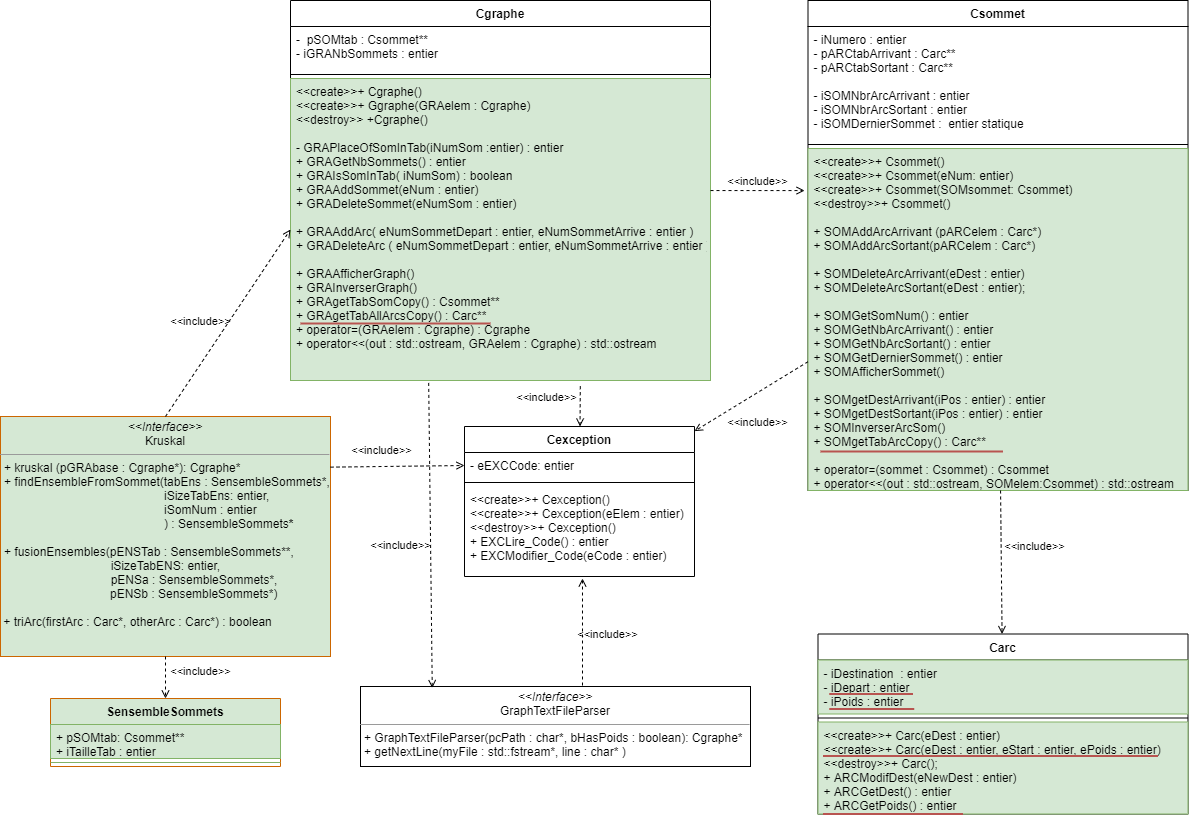

The diagram above was exported from draw.io. Its source (the exported page's mxGraphModel, read from the mxfile embedded in the PNG):
<mxGraphModel dx="1422" dy="762" grid="1" gridSize="10" guides="1" tooltips="1" connect="1" arrows="1" fold="1" page="1" pageScale="1" pageWidth="827" pageHeight="1169" math="0" shadow="0">
  <root>
    <mxCell id="0" />
    <mxCell id="1" parent="0" />
    <mxCell id="bLQx4u1SUMKuMdxCQeeX-1" value="Cgraphe" style="swimlane;fontStyle=1;align=center;verticalAlign=top;childLayout=stackLayout;horizontal=1;startSize=26;horizontalStack=0;resizeParent=1;resizeParentMax=0;resizeLast=0;collapsible=1;marginBottom=0;" parent="1" vertex="1">
      <mxGeometry x="320" y="30" width="420" height="380" as="geometry" />
    </mxCell>
    <mxCell id="bLQx4u1SUMKuMdxCQeeX-2" value="-  pSOMtab : Csommet**&#10;- iGRANbSommets : entier" style="text;strokeColor=none;fillColor=none;align=left;verticalAlign=top;spacingLeft=4;spacingRight=4;overflow=hidden;rotatable=0;points=[[0,0.5],[1,0.5]];portConstraint=eastwest;" parent="bLQx4u1SUMKuMdxCQeeX-1" vertex="1">
      <mxGeometry y="26" width="420" height="44" as="geometry" />
    </mxCell>
    <mxCell id="bLQx4u1SUMKuMdxCQeeX-3" value="" style="line;strokeWidth=1;fillColor=none;align=left;verticalAlign=middle;spacingTop=-1;spacingLeft=3;spacingRight=3;rotatable=0;labelPosition=right;points=[];portConstraint=eastwest;" parent="bLQx4u1SUMKuMdxCQeeX-1" vertex="1">
      <mxGeometry y="70" width="420" height="8" as="geometry" />
    </mxCell>
    <mxCell id="bLQx4u1SUMKuMdxCQeeX-4" value="&lt;&lt;create&gt;&gt;+ Cgraphe()&#10;&lt;&lt;create&gt;&gt;+ Ggraphe(GRAelem : Cgraphe)&#10;&lt;&lt;destroy&gt;&gt; +Cgraphe()&#10;&#10;- GRAPlaceOfSomInTab(iNumSom :entier) : entier&#10;+ GRAGetNbSommets() : entier&#10;+ GRAIsSomInTab( iNumSom) : boolean&#10;+ GRAAddSommet(eNum : entier)&#10;+ GRADeleteSommet(eNumSom : entier)&#10;&#10;+ GRAAddArc( eNumSommetDepart : entier, eNumSommetArrive : entier )&#10;+ GRADeleteArc ( eNumSommetDepart : entier, eNumSommetArrive : entier )&#10;&#10;+ GRAAfficherGraph()&#10;+ GRAInverserGraph()&#10;+ GRAgetTabSomCopy() : Csommet**&#10;+ GRAgetTabAllArcsCopy() : Carc**&#10;+ operator=(GRAelem : Cgraphe) : Cgraphe&#10;+ operator&lt;&lt;(out : std::ostream, GRAelem : Cgraphe) : std::ostream" style="text;strokeColor=#82b366;fillColor=#d5e8d4;align=left;verticalAlign=top;spacingLeft=4;spacingRight=4;overflow=hidden;rotatable=0;points=[[0,0.5],[1,0.5]];portConstraint=eastwest;" parent="bLQx4u1SUMKuMdxCQeeX-1" vertex="1">
      <mxGeometry y="78" width="420" height="302" as="geometry" />
    </mxCell>
    <mxCell id="zVvoivQQcT_Ts4mum_z7-1" value="Csommet" style="swimlane;fontStyle=1;align=center;verticalAlign=top;childLayout=stackLayout;horizontal=1;startSize=26;horizontalStack=0;resizeParent=1;resizeParentMax=0;resizeLast=0;collapsible=1;marginBottom=0;" parent="1" vertex="1">
      <mxGeometry x="837.5" y="30" width="380" height="490" as="geometry" />
    </mxCell>
    <mxCell id="zVvoivQQcT_Ts4mum_z7-2" value="- iNumero : entier&#10;- pARCtabArrivant : Carc**&#10;- pARCtabSortant : Carc**&#10;&#10;- iSOMNbrArcArrivant : entier&#10;- iSOMNbrArcSortant : entier&#10;- iSOMDernierSommet :  entier statique" style="text;strokeColor=none;fillColor=none;align=left;verticalAlign=top;spacingLeft=4;spacingRight=4;overflow=hidden;rotatable=0;points=[[0,0.5],[1,0.5]];portConstraint=eastwest;" parent="zVvoivQQcT_Ts4mum_z7-1" vertex="1">
      <mxGeometry y="26" width="380" height="114" as="geometry" />
    </mxCell>
    <mxCell id="zVvoivQQcT_Ts4mum_z7-3" value="" style="line;strokeWidth=1;fillColor=none;align=left;verticalAlign=middle;spacingTop=-1;spacingLeft=3;spacingRight=3;rotatable=0;labelPosition=right;points=[];portConstraint=eastwest;" parent="zVvoivQQcT_Ts4mum_z7-1" vertex="1">
      <mxGeometry y="140" width="380" height="8" as="geometry" />
    </mxCell>
    <mxCell id="zVvoivQQcT_Ts4mum_z7-4" value="&lt;&lt;create&gt;&gt;+ Csommet()&#10;&lt;&lt;create&gt;&gt;+ Csommet(eNum: entier)&#10;&lt;&lt;create&gt;&gt;+ Csommet(SOMsommet: Csommet)&#10;&lt;&lt;destroy&gt;&gt;+ Csommet()&#10;&#10;+ SOMAddArcArrivant (pARCelem : Carc*)&#10;+ SOMAddArcSortant(pARCelem : Carc*)&#10;&#10;+ SOMDeleteArcArrivant(eDest : entier)&#10;+ SOMDeleteArcSortant(eDest : entier);&#10;&#10;+ SOMGetSomNum() : entier&#10;+ SOMGetNbArcArrivant() : entier&#10;+ SOMGetNbArcSortant() : entier&#10;+ SOMGetDernierSommet() : entier&#10;+ SOMAfficherSommet()&#10;&#10;+ SOMgetDestArrivant(iPos : entier) : entier&#10;+ SOMgetDestSortant(iPos : entier) : entier&#10;+ SOMInverserArcSom()&#10;+ SOMgetTabArcCopy() : Carc**&#10;&#10;+ operator=(sommet : Csommet) : Csommet&#10;+ operator&lt;&lt;(out : std::ostream, SOMelem:Csommet) : std::ostream" style="text;strokeColor=#82b366;fillColor=#d5e8d4;align=left;verticalAlign=top;spacingLeft=4;spacingRight=4;overflow=hidden;rotatable=0;points=[[0,0.5],[1,0.5]];portConstraint=eastwest;" parent="zVvoivQQcT_Ts4mum_z7-1" vertex="1">
      <mxGeometry y="148" width="380" height="342" as="geometry" />
    </mxCell>
    <mxCell id="zVvoivQQcT_Ts4mum_z7-5" value="Carc" style="swimlane;fontStyle=1;align=center;verticalAlign=top;childLayout=stackLayout;horizontal=1;startSize=26;horizontalStack=0;resizeParent=1;resizeParentMax=0;resizeLast=0;collapsible=1;marginBottom=0;" parent="1" vertex="1">
      <mxGeometry x="847.5" y="663.5" width="370" height="180" as="geometry" />
    </mxCell>
    <mxCell id="zVvoivQQcT_Ts4mum_z7-6" value="- iDestination  : entier&#10;- iDepart : entier&#10;- iPoids : entier" style="text;strokeColor=#82b366;fillColor=#d5e8d4;align=left;verticalAlign=top;spacingLeft=4;spacingRight=4;overflow=hidden;rotatable=0;points=[[0,0.5],[1,0.5]];portConstraint=eastwest;" parent="zVvoivQQcT_Ts4mum_z7-5" vertex="1">
      <mxGeometry y="26" width="370" height="54" as="geometry" />
    </mxCell>
    <mxCell id="zVvoivQQcT_Ts4mum_z7-7" value="" style="line;strokeWidth=1;fillColor=none;align=left;verticalAlign=middle;spacingTop=-1;spacingLeft=3;spacingRight=3;rotatable=0;labelPosition=right;points=[];portConstraint=eastwest;" parent="zVvoivQQcT_Ts4mum_z7-5" vertex="1">
      <mxGeometry y="80" width="370" height="8" as="geometry" />
    </mxCell>
    <mxCell id="zVvoivQQcT_Ts4mum_z7-8" value="&lt;&lt;create&gt;&gt;+ Carc(eDest : entier)&#10;&lt;&lt;create&gt;&gt;+ Carc(eDest : entier, eStart : entier, ePoids : entier)&#10;&lt;&lt;destroy&gt;&gt;+ Carc();&#10;+ ARCModifDest(eNewDest : entier)&#10;+ ARCGetDest() : entier&#10;+ ARCGetPoids() : entier" style="text;strokeColor=#82b366;fillColor=#d5e8d4;align=left;verticalAlign=top;spacingLeft=4;spacingRight=4;overflow=hidden;rotatable=0;points=[[0,0.5],[1,0.5]];portConstraint=eastwest;" parent="zVvoivQQcT_Ts4mum_z7-5" vertex="1">
      <mxGeometry y="88" width="370" height="92" as="geometry" />
    </mxCell>
    <mxCell id="zVvoivQQcT_Ts4mum_z7-9" value="Cexception" style="swimlane;fontStyle=1;align=center;verticalAlign=top;childLayout=stackLayout;horizontal=1;startSize=26;horizontalStack=0;resizeParent=1;resizeParentMax=0;resizeLast=0;collapsible=1;marginBottom=0;" parent="1" vertex="1">
      <mxGeometry x="494" y="456" width="230" height="150" as="geometry" />
    </mxCell>
    <mxCell id="zVvoivQQcT_Ts4mum_z7-10" value="- eEXCCode: entier" style="text;strokeColor=none;fillColor=none;align=left;verticalAlign=top;spacingLeft=4;spacingRight=4;overflow=hidden;rotatable=0;points=[[0,0.5],[1,0.5]];portConstraint=eastwest;" parent="zVvoivQQcT_Ts4mum_z7-9" vertex="1">
      <mxGeometry y="26" width="230" height="26" as="geometry" />
    </mxCell>
    <mxCell id="zVvoivQQcT_Ts4mum_z7-11" value="" style="line;strokeWidth=1;fillColor=none;align=left;verticalAlign=middle;spacingTop=-1;spacingLeft=3;spacingRight=3;rotatable=0;labelPosition=right;points=[];portConstraint=eastwest;" parent="zVvoivQQcT_Ts4mum_z7-9" vertex="1">
      <mxGeometry y="52" width="230" height="8" as="geometry" />
    </mxCell>
    <mxCell id="zVvoivQQcT_Ts4mum_z7-12" value="&lt;&lt;create&gt;&gt;+ Cexception()&#10;&lt;&lt;create&gt;&gt;+ Cexception(eElem : entier)&#10;&lt;&lt;destroy&gt;&gt;+ Cexception()&#10;+ EXCLire_Code() : entier&#10;+ EXCModifier_Code(eCode : entier)" style="text;strokeColor=none;fillColor=none;align=left;verticalAlign=top;spacingLeft=4;spacingRight=4;overflow=hidden;rotatable=0;points=[[0,0.5],[1,0.5]];portConstraint=eastwest;" parent="zVvoivQQcT_Ts4mum_z7-9" vertex="1">
      <mxGeometry y="60" width="230" height="90" as="geometry" />
    </mxCell>
    <mxCell id="oKEsJH-ae9x5906RW8em-7" value="&amp;lt;&amp;lt;include&amp;gt;&amp;gt;" style="html=1;verticalAlign=bottom;labelBackgroundColor=none;endArrow=open;endFill=0;dashed=1;" parent="1" source="zVvoivQQcT_Ts4mum_z7-1" target="zVvoivQQcT_Ts4mum_z7-9" edge="1">
      <mxGeometry x="0.1854" y="33" width="160" relative="1" as="geometry">
        <mxPoint x="810" y="436" as="sourcePoint" />
        <mxPoint x="770" y="546" as="targetPoint" />
        <mxPoint as="offset" />
      </mxGeometry>
    </mxCell>
    <mxCell id="oKEsJH-ae9x5906RW8em-8" value="&amp;lt;&amp;lt;include&amp;gt;&amp;gt;" style="html=1;verticalAlign=bottom;labelBackgroundColor=none;endArrow=open;endFill=0;dashed=1;exitX=0.69;exitY=1.019;exitDx=0;exitDy=0;exitPerimeter=0;" parent="1" source="bLQx4u1SUMKuMdxCQeeX-4" target="zVvoivQQcT_Ts4mum_z7-9" edge="1">
      <mxGeometry x="0.0168" y="-34" width="160" relative="1" as="geometry">
        <mxPoint x="410" y="276" as="sourcePoint" />
        <mxPoint x="780" y="556" as="targetPoint" />
        <mxPoint as="offset" />
      </mxGeometry>
    </mxCell>
    <mxCell id="oKEsJH-ae9x5906RW8em-10" value="&amp;lt;&amp;lt;include&amp;gt;&amp;gt;" style="html=1;verticalAlign=bottom;labelBackgroundColor=none;endArrow=open;endFill=0;dashed=1;entryX=-0.009;entryY=0.123;entryDx=0;entryDy=0;entryPerimeter=0;" parent="1" source="bLQx4u1SUMKuMdxCQeeX-1" target="zVvoivQQcT_Ts4mum_z7-4" edge="1">
      <mxGeometry width="160" relative="1" as="geometry">
        <mxPoint x="840" y="466" as="sourcePoint" />
        <mxPoint x="800" y="576" as="targetPoint" />
      </mxGeometry>
    </mxCell>
    <mxCell id="oKEsJH-ae9x5906RW8em-13" value="&amp;lt;&amp;lt;include&amp;gt;&amp;gt;" style="html=1;verticalAlign=bottom;labelBackgroundColor=none;endArrow=open;endFill=0;dashed=1;" parent="1" source="zVvoivQQcT_Ts4mum_z7-1" target="zVvoivQQcT_Ts4mum_z7-5" edge="1">
      <mxGeometry x="-0.0959" y="33" width="160" relative="1" as="geometry">
        <mxPoint x="860" y="486" as="sourcePoint" />
        <mxPoint x="820" y="596" as="targetPoint" />
        <mxPoint as="offset" />
      </mxGeometry>
    </mxCell>
    <mxCell id="PUwavAEvDR2ULnOhyYn0-1" value="&lt;p style=&quot;margin: 0px ; margin-top: 4px ; text-align: center&quot;&gt;&lt;i&gt;&amp;lt;&amp;lt;Interface&amp;gt;&amp;gt;&lt;/i&gt;&lt;br&gt;&lt;span style=&quot;text-align: left&quot;&gt;GraphTextFileParser&lt;/span&gt;&lt;br&gt;&lt;/p&gt;&lt;hr size=&quot;1&quot;&gt;&lt;p style=&quot;margin: 0px ; margin-left: 4px&quot;&gt;+ GraphTextFileParser(pcPath : char*, bHasPoids : boolean): Cgraphe*&lt;br&gt;&lt;/p&gt;&lt;p style=&quot;margin: 0px ; margin-left: 4px&quot;&gt;+ getNextLine(myFile : std::fstream*, line : char* )&lt;/p&gt;" style="verticalAlign=top;align=left;overflow=fill;fontSize=12;fontFamily=Helvetica;html=1;" parent="1" vertex="1">
      <mxGeometry x="390" y="716" width="390" height="80" as="geometry" />
    </mxCell>
    <mxCell id="PUwavAEvDR2ULnOhyYn0-2" value="&amp;lt;&amp;lt;include&amp;gt;&amp;gt;" style="html=1;verticalAlign=bottom;labelBackgroundColor=none;endArrow=open;endFill=0;dashed=1;exitX=0.329;exitY=1.008;exitDx=0;exitDy=0;exitPerimeter=0;entryX=0.184;entryY=0.019;entryDx=0;entryDy=0;entryPerimeter=0;" parent="1" source="bLQx4u1SUMKuMdxCQeeX-4" target="PUwavAEvDR2ULnOhyYn0-1" edge="1">
      <mxGeometry x="0.1181" y="-30" width="160" relative="1" as="geometry">
        <mxPoint x="540" y="240" as="sourcePoint" />
        <mxPoint x="457" y="715" as="targetPoint" />
        <mxPoint as="offset" />
      </mxGeometry>
    </mxCell>
    <mxCell id="PUwavAEvDR2ULnOhyYn0-3" value="&amp;lt;&amp;lt;include&amp;gt;&amp;gt;" style="html=1;verticalAlign=bottom;labelBackgroundColor=none;endArrow=open;endFill=0;dashed=1;entryX=0.513;entryY=1.022;entryDx=0;entryDy=0;entryPerimeter=0;" parent="1" target="zVvoivQQcT_Ts4mum_z7-12" edge="1">
      <mxGeometry x="-0.2243" y="-25" width="160" relative="1" as="geometry">
        <mxPoint x="612" y="715" as="sourcePoint" />
        <mxPoint x="529" y="550" as="targetPoint" />
        <mxPoint as="offset" />
      </mxGeometry>
    </mxCell>
    <mxCell id="O4WV9W9IA6hF7apiDED8-5" value="&lt;p style=&quot;margin: 4px 0px 0px ; text-align: center&quot;&gt;&lt;i&gt;&amp;lt;&amp;lt;Interface&amp;gt;&amp;gt;&lt;/i&gt;&lt;br&gt;&lt;span style=&quot;text-align: left&quot;&gt;Kruskal&lt;/span&gt;&lt;br&gt;&lt;/p&gt;&lt;hr size=&quot;1&quot;&gt;&lt;p style=&quot;margin: 0px ; margin-left: 4px&quot;&gt;+ kruskal (pGRAbase : Cgraphe*): Cgraphe*&lt;br&gt;&lt;/p&gt;&lt;p style=&quot;margin: 0px ; margin-left: 4px&quot;&gt;+ findEnsembleFromSommet(tabEns : SensembleSommets*,&lt;/p&gt;&lt;p style=&quot;margin: 0px ; margin-left: 4px&quot;&gt;&amp;nbsp; &amp;nbsp; &amp;nbsp; &amp;nbsp; &amp;nbsp; &amp;nbsp; &amp;nbsp; &amp;nbsp; &amp;nbsp; &amp;nbsp; &amp;nbsp; &amp;nbsp; &amp;nbsp; &amp;nbsp; &amp;nbsp; &amp;nbsp; &amp;nbsp; &amp;nbsp; &amp;nbsp; &amp;nbsp; &amp;nbsp; &amp;nbsp; &amp;nbsp; &amp;nbsp; iSizeTabEns: entier,&amp;nbsp;&lt;/p&gt;&lt;p style=&quot;margin: 0px ; margin-left: 4px&quot;&gt;&amp;nbsp; &amp;nbsp; &amp;nbsp; &amp;nbsp; &amp;nbsp; &amp;nbsp; &amp;nbsp; &amp;nbsp; &amp;nbsp; &amp;nbsp; &amp;nbsp; &amp;nbsp; &amp;nbsp; &amp;nbsp; &amp;nbsp; &amp;nbsp; &amp;nbsp; &amp;nbsp; &amp;nbsp; &amp;nbsp; &amp;nbsp; &amp;nbsp; &amp;nbsp; &amp;nbsp; iSomNum : entier&amp;nbsp;&lt;/p&gt;&lt;p style=&quot;margin: 0px ; margin-left: 4px&quot;&gt;&amp;nbsp; &amp;nbsp; &amp;nbsp; &amp;nbsp; &amp;nbsp; &amp;nbsp; &amp;nbsp; &amp;nbsp; &amp;nbsp; &amp;nbsp; &amp;nbsp; &amp;nbsp; &amp;nbsp; &amp;nbsp; &amp;nbsp; &amp;nbsp; &amp;nbsp; &amp;nbsp; &amp;nbsp; &amp;nbsp; &amp;nbsp; &amp;nbsp; &amp;nbsp; &amp;nbsp; ) :&amp;nbsp;SensembleSommets&lt;b&gt;*&lt;/b&gt;&lt;/p&gt;&lt;p style=&quot;margin: 0px ; margin-left: 4px&quot;&gt;&lt;b&gt;&lt;br&gt;&lt;/b&gt;&lt;/p&gt;&lt;p style=&quot;margin: 0px ; margin-left: 4px&quot;&gt;+ fusionEnsembles(pENSTab : SensembleSommets**,&amp;nbsp;&lt;/p&gt;&lt;p style=&quot;margin: 0px ; margin-left: 4px&quot;&gt;&amp;nbsp; &amp;nbsp; &amp;nbsp; &amp;nbsp; &amp;nbsp; &amp;nbsp; &amp;nbsp; &amp;nbsp; &amp;nbsp; &amp;nbsp; &amp;nbsp; &amp;nbsp; &amp;nbsp; &amp;nbsp; &amp;nbsp; &amp;nbsp; iSizeTabENS: entier,&amp;nbsp;&lt;/p&gt;&lt;p style=&quot;margin: 0px ; margin-left: 4px&quot;&gt;&amp;nbsp; &amp;nbsp; &amp;nbsp; &amp;nbsp; &amp;nbsp; &amp;nbsp; &amp;nbsp; &amp;nbsp; &amp;nbsp; &amp;nbsp; &amp;nbsp; &amp;nbsp; &amp;nbsp; &amp;nbsp; &amp;nbsp; &amp;nbsp; pENSa : SensembleSommets*,&amp;nbsp;&lt;/p&gt;&amp;nbsp; &amp;nbsp; &amp;nbsp; &amp;nbsp; &amp;nbsp; &amp;nbsp; &amp;nbsp; &amp;nbsp; &amp;nbsp; &amp;nbsp; &amp;nbsp; &amp;nbsp; &amp;nbsp; &amp;nbsp; &amp;nbsp; &amp;nbsp; &amp;nbsp;pENSb : SensembleSommets*)&lt;br&gt;&lt;br&gt;&amp;nbsp;+ triArc(firstArc : Carc*, otherArc : Carc*) : boolean" style="verticalAlign=top;align=left;overflow=fill;fontSize=12;fontFamily=Helvetica;html=1;fillColor=#d5e8d4;strokeColor=#CC6600;" vertex="1" parent="1">
      <mxGeometry x="30" y="446" width="330" height="240" as="geometry" />
    </mxCell>
    <mxCell id="O4WV9W9IA6hF7apiDED8-6" value="" style="line;strokeWidth=2;html=1;fillColor=#f8cecc;strokeColor=#b85450;" vertex="1" parent="1">
      <mxGeometry x="850" y="476" width="182.5" height="10" as="geometry" />
    </mxCell>
    <mxCell id="O4WV9W9IA6hF7apiDED8-7" value="" style="line;strokeWidth=2;html=1;fillColor=#f8cecc;strokeColor=#b85450;" vertex="1" parent="1">
      <mxGeometry x="858.75" y="718.5" width="83.75" height="10" as="geometry" />
    </mxCell>
    <mxCell id="O4WV9W9IA6hF7apiDED8-9" value="" style="line;strokeWidth=2;html=1;fillColor=#f8cecc;strokeColor=#b85450;" vertex="1" parent="1">
      <mxGeometry x="858.75" y="733.5" width="85" height="10" as="geometry" />
    </mxCell>
    <mxCell id="O4WV9W9IA6hF7apiDED8-10" value="" style="line;strokeWidth=2;html=1;fillColor=#f8cecc;strokeColor=#b85450;" vertex="1" parent="1">
      <mxGeometry x="852.5" y="838.5" width="140" height="10" as="geometry" />
    </mxCell>
    <mxCell id="O4WV9W9IA6hF7apiDED8-11" value="" style="line;strokeWidth=2;html=1;fillColor=#f8cecc;strokeColor=#b85450;" vertex="1" parent="1">
      <mxGeometry x="852.5" y="780.5" width="335" height="10" as="geometry" />
    </mxCell>
    <mxCell id="O4WV9W9IA6hF7apiDED8-12" value="" style="line;strokeWidth=2;html=1;fillColor=#f8cecc;strokeColor=#b85450;" vertex="1" parent="1">
      <mxGeometry x="330" y="348" width="190" height="10" as="geometry" />
    </mxCell>
    <mxCell id="O4WV9W9IA6hF7apiDED8-13" value="&amp;lt;&amp;lt;include&amp;gt;&amp;gt;" style="html=1;verticalAlign=bottom;labelBackgroundColor=none;endArrow=open;endFill=0;dashed=1;exitX=0.5;exitY=0;exitDx=0;exitDy=0;entryX=0;entryY=0.5;entryDx=0;entryDy=0;" edge="1" parent="1" source="O4WV9W9IA6hF7apiDED8-5" target="bLQx4u1SUMKuMdxCQeeX-4">
      <mxGeometry x="-0.1913" y="19" width="160" relative="1" as="geometry">
        <mxPoint x="170.2800000000002" y="317.73800000000006" as="sourcePoint" />
        <mxPoint x="170.00055317450688" y="358" as="targetPoint" />
        <mxPoint as="offset" />
      </mxGeometry>
    </mxCell>
    <mxCell id="O4WV9W9IA6hF7apiDED8-14" value="&amp;lt;&amp;lt;include&amp;gt;&amp;gt;" style="html=1;verticalAlign=bottom;labelBackgroundColor=none;endArrow=open;endFill=0;dashed=1;exitX=1;exitY=0.211;exitDx=0;exitDy=0;entryX=0;entryY=0.5;entryDx=0;entryDy=0;exitPerimeter=0;" edge="1" parent="1" source="O4WV9W9IA6hF7apiDED8-5" target="zVvoivQQcT_Ts4mum_z7-10">
      <mxGeometry x="-0.2453" y="7" width="160" relative="1" as="geometry">
        <mxPoint x="629.8000000000002" y="435.73800000000006" as="sourcePoint" />
        <mxPoint x="629.5205531745069" y="476" as="targetPoint" />
        <mxPoint as="offset" />
      </mxGeometry>
    </mxCell>
    <mxCell id="O4WV9W9IA6hF7apiDED8-15" value="SensembleSommets" style="swimlane;fontStyle=1;align=center;verticalAlign=top;childLayout=stackLayout;horizontal=1;startSize=26;horizontalStack=0;resizeParent=1;resizeParentMax=0;resizeLast=0;collapsible=1;marginBottom=0;fillColor=#d5e8d4;strokeColor=#CC6600;" vertex="1" parent="1">
      <mxGeometry x="80" y="728" width="230" height="68" as="geometry" />
    </mxCell>
    <mxCell id="O4WV9W9IA6hF7apiDED8-16" value="+ pSOMtab: Csommet**&#10;+ iTailleTab : entier" style="text;strokeColor=#82b366;fillColor=#d5e8d4;align=left;verticalAlign=top;spacingLeft=4;spacingRight=4;overflow=hidden;rotatable=0;points=[[0,0.5],[1,0.5]];portConstraint=eastwest;" vertex="1" parent="O4WV9W9IA6hF7apiDED8-15">
      <mxGeometry y="26" width="230" height="34" as="geometry" />
    </mxCell>
    <mxCell id="O4WV9W9IA6hF7apiDED8-17" value="" style="line;strokeWidth=1;fillColor=#d5e8d4;align=left;verticalAlign=middle;spacingTop=-1;spacingLeft=3;spacingRight=3;rotatable=0;labelPosition=right;points=[];portConstraint=eastwest;strokeColor=#82b366;" vertex="1" parent="O4WV9W9IA6hF7apiDED8-15">
      <mxGeometry y="60" width="230" height="8" as="geometry" />
    </mxCell>
    <mxCell id="O4WV9W9IA6hF7apiDED8-19" value="&amp;lt;&amp;lt;include&amp;gt;&amp;gt;" style="html=1;verticalAlign=bottom;labelBackgroundColor=none;endArrow=open;endFill=0;dashed=1;exitX=0.5;exitY=1;exitDx=0;exitDy=0;entryX=0.5;entryY=0;entryDx=0;entryDy=0;" edge="1" parent="1" source="O4WV9W9IA6hF7apiDED8-5" target="O4WV9W9IA6hF7apiDED8-15">
      <mxGeometry x="0.1429" y="35" width="160" relative="1" as="geometry">
        <mxPoint x="370" y="506.6400000000001" as="sourcePoint" />
        <mxPoint x="504" y="504.9999999999998" as="targetPoint" />
        <mxPoint as="offset" />
      </mxGeometry>
    </mxCell>
  </root>
</mxGraphModel>